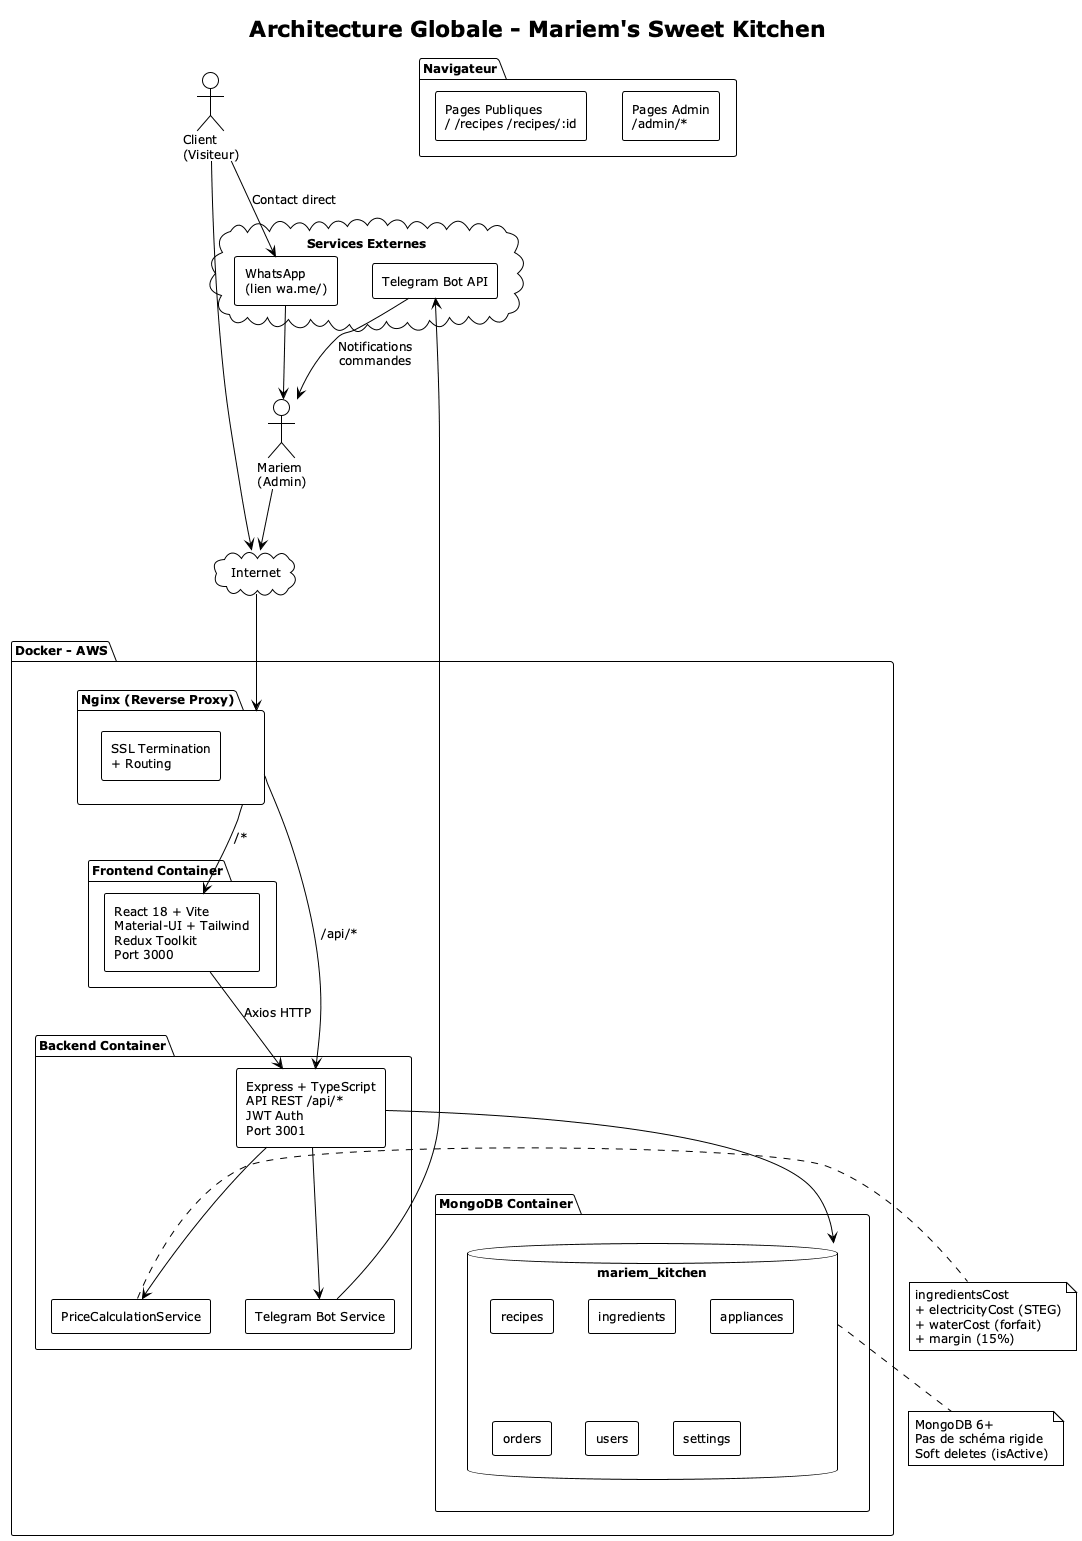

The diagram above was rendered by PlantUML. Its source (embedded in the PNG):
@startuml architecture-globale
!theme plain
skinparam backgroundColor #FEFEFE
skinparam componentStyle rectangle
skinparam defaultFontSize 12

title Architecture Globale - Mariem's Sweet Kitchen

actor "Client\n(Visiteur)" as client
actor "Mariem\n(Admin)" as mariem

cloud "Internet" as internet

package "Navigateur" {
  [Pages Publiques\n/ /recipes /recipes/:id] as public_pages
  [Pages Admin\n/admin/*] as admin_pages
}

package "Docker - AWS" {
  package "Nginx (Reverse Proxy)" as nginx {
    [SSL Termination\n+ Routing]
  }

  package "Frontend Container" {
    [React 18 + Vite\nMaterial-UI + Tailwind\nRedux Toolkit\nPort 3000] as frontend
  }

  package "Backend Container" {
    [Express + TypeScript\nAPI REST /api/*\nJWT Auth\nPort 3001] as backend
    [PriceCalculationService] as price_service
    [Telegram Bot Service] as telegram_service
  }

  package "MongoDB Container" {
    database "mariem_kitchen" as db {
      [recipes]
      [ingredients]
      [appliances]
      [orders]
      [users]
      [settings]
    }
  }
}

cloud "Services Externes" {
  [Telegram Bot API] as telegram_api
  [WhatsApp\n(lien wa.me/)] as whatsapp
}

client --> internet
mariem --> internet
internet --> nginx

nginx --> frontend : "/*"
nginx --> backend : "/api/*"

frontend --> backend : "Axios HTTP"

backend --> db
backend --> price_service
backend --> telegram_service
telegram_service --> telegram_api
telegram_api --> mariem : "Notifications\ncommandes"

client --> whatsapp : "Contact direct"
whatsapp --> mariem

note right of price_service
  ingredientsCost
  + electricityCost (STEG)
  + waterCost (forfait)
  + margin (15%)
end note

note bottom of db
  MongoDB 6+
  Pas de schéma rigide
  Soft deletes (isActive)
end note

@enduml